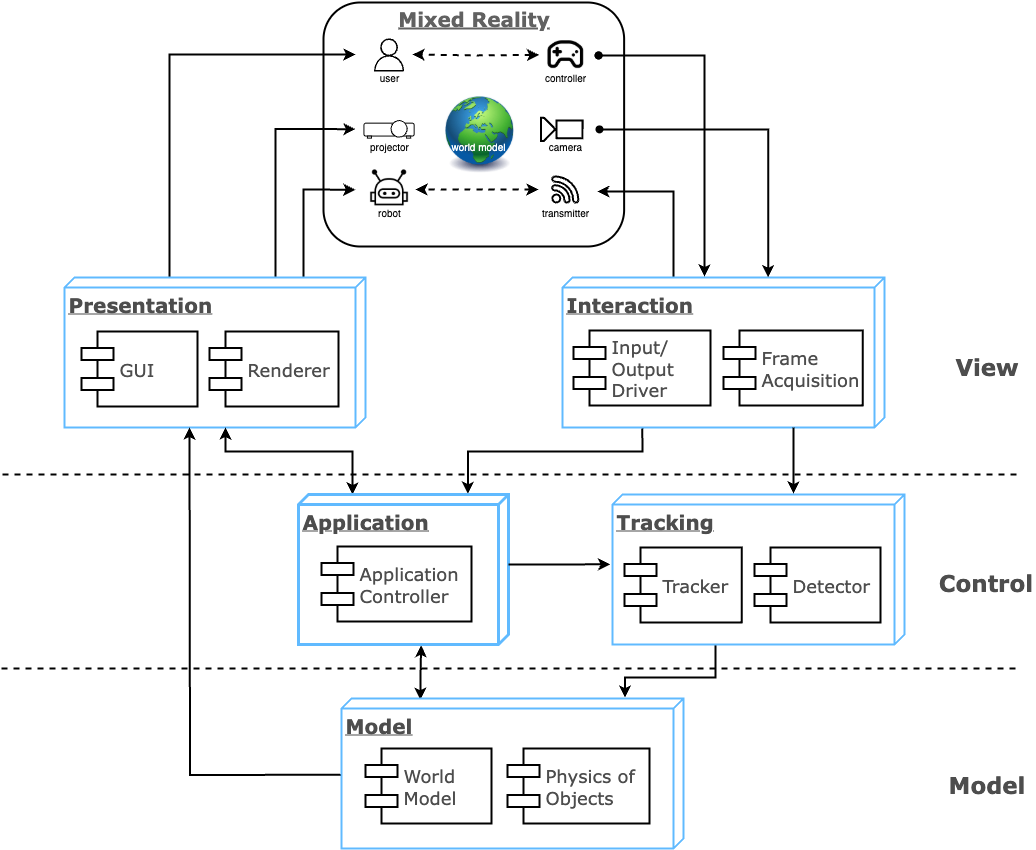

The diagram above was exported from draw.io. Its source (the exported page's mxGraphModel, read from the mxfile embedded in the PNG):
<mxGraphModel dx="2946" dy="2000" grid="0" gridSize="10" guides="1" tooltips="1" connect="1" arrows="1" fold="1" page="1" pageScale="1" pageWidth="1100" pageHeight="850" background="#FFFFFF" math="0" shadow="0">
  <root>
    <mxCell id="0" />
    <mxCell id="1" parent="0" />
    <mxCell id="2" style="rounded=0;orthogonalLoop=1;jettySize=auto;html=1;exitX=1.001;exitY=0.647;exitDx=0;exitDy=0;exitPerimeter=0;entryX=-0.006;entryY=0.171;entryDx=0;entryDy=0;entryPerimeter=0;strokeColor=#000000;edgeStyle=orthogonalEdgeStyle;fontColor=#4D4D4D;strokeWidth=2;fontSize=18;" edge="1" source="28" target="33" parent="1">
      <mxGeometry relative="1" as="geometry">
        <mxPoint x="764" y="582.5" as="sourcePoint" />
        <mxPoint x="751.094" y="670.95" as="targetPoint" />
        <Array as="points">
          <mxPoint x="755" y="620" />
          <mxPoint x="665" y="620" />
        </Array>
      </mxGeometry>
    </mxCell>
    <mxCell id="3" style="rounded=0;orthogonalLoop=1;jettySize=auto;html=1;exitX=1.006;exitY=0.416;exitDx=0;exitDy=0;exitPerimeter=0;entryX=0.008;entryY=0.769;entryDx=0;entryDy=0;entryPerimeter=0;strokeColor=#000000;startArrow=classic;startFill=1;edgeStyle=orthogonalEdgeStyle;fontColor=#4D4D4D;strokeWidth=2;fontSize=18;" edge="1" source="24" target="33" parent="1">
      <mxGeometry relative="1" as="geometry">
        <Array as="points">
          <mxPoint x="461" y="619" />
          <mxPoint x="461" y="619" />
          <mxPoint x="461" y="642" />
        </Array>
      </mxGeometry>
    </mxCell>
    <mxCell id="4" value="&lt;font style=&quot;font-size: 20px;&quot;&gt;&lt;b&gt;Interaction&lt;/b&gt;&lt;/font&gt;" style="verticalAlign=top;align=left;spacingTop=8;spacingLeft=2;spacingRight=12;shape=cube;size=10;direction=south;fontStyle=4;html=1;rounded=0;shadow=0;comic=0;labelBackgroundColor=none;strokeWidth=2;fontFamily=Verdana;fontSize=18;fillColor=none;strokeColor=#60BAFF;fontColor=#4D4D4D;container=0;" vertex="1" parent="1">
      <mxGeometry x="602" y="220" width="322" height="150" as="geometry" />
    </mxCell>
    <mxCell id="5" style="edgeStyle=orthogonalEdgeStyle;rounded=0;orthogonalLoop=1;jettySize=auto;html=1;strokeColor=#000000;endArrow=oval;endFill=1;startArrow=classic;startFill=1;fontColor=#4D4D4D;strokeWidth=2;entryX=0.918;entryY=0.52;entryDx=0;entryDy=0;entryPerimeter=0;exitX=-0.002;exitY=0.361;exitDx=0;exitDy=0;exitPerimeter=0;" edge="1" source="4" target="37" parent="1">
      <mxGeometry relative="1" as="geometry">
        <mxPoint x="708" y="-7" as="targetPoint" />
        <Array as="points">
          <mxPoint x="808" y="72" />
        </Array>
        <mxPoint x="808" y="217" as="sourcePoint" />
      </mxGeometry>
    </mxCell>
    <mxCell id="6" value="Frame &lt;br style=&quot;font-size: 18px;&quot;&gt;Acquisition" style="shape=component;align=left;spacingLeft=36;rounded=0;shadow=0;comic=0;labelBackgroundColor=none;strokeWidth=2;fontFamily=Verdana;fontSize=18;html=1;fillColor=none;strokeColor=#000000;fontColor=#4D4D4D;container=0;" vertex="1" parent="1">
      <mxGeometry x="763" y="273" width="139.29" height="75" as="geometry" />
    </mxCell>
    <mxCell id="7" value="&lt;font style=&quot;font-size: 20px;&quot;&gt;&lt;b&gt;Presentation&lt;/b&gt;&lt;/font&gt;" style="verticalAlign=top;align=left;spacingTop=8;spacingLeft=2;spacingRight=12;shape=cube;size=10;direction=south;fontStyle=4;html=1;rounded=0;shadow=0;comic=0;labelBackgroundColor=none;strokeWidth=2;fontFamily=Verdana;fontSize=18;fillColor=none;strokeColor=#60BAFF;fontColor=#4D4D4D;container=0;" vertex="1" parent="1">
      <mxGeometry x="104" y="220" width="301" height="150" as="geometry" />
    </mxCell>
    <mxCell id="8" style="edgeStyle=orthogonalEdgeStyle;rounded=0;orthogonalLoop=1;jettySize=auto;html=1;strokeColor=#000000;fontColor=#4D4D4D;strokeWidth=2;" edge="1" parent="1">
      <mxGeometry relative="1" as="geometry">
        <Array as="points">
          <mxPoint x="209" y="219" />
          <mxPoint x="209" y="-3" />
        </Array>
        <mxPoint x="395" y="-3" as="targetPoint" />
        <mxPoint x="209" y="219" as="sourcePoint" />
      </mxGeometry>
    </mxCell>
    <mxCell id="9" value="GUI" style="shape=component;align=left;spacingLeft=36;rounded=0;shadow=0;comic=0;labelBackgroundColor=none;strokeWidth=2;fontFamily=Verdana;fontSize=18;html=1;fillColor=none;strokeColor=#000000;fontColor=#4D4D4D;container=0;" vertex="1" parent="1">
      <mxGeometry x="121" y="274" width="116" height="75" as="geometry" />
    </mxCell>
    <mxCell id="10" style="edgeStyle=orthogonalEdgeStyle;rounded=0;orthogonalLoop=1;jettySize=auto;html=1;exitX=-0.007;exitY=0.206;exitDx=0;exitDy=0;entryX=0.106;entryY=0.767;entryDx=0;entryDy=0;strokeColor=#000000;fontColor=#4D4D4D;strokeWidth=2;entryPerimeter=0;exitPerimeter=0;" edge="1" source="7" target="37" parent="1">
      <mxGeometry relative="1" as="geometry">
        <Array as="points">
          <mxPoint x="343" y="132" />
        </Array>
      </mxGeometry>
    </mxCell>
    <mxCell id="11" style="edgeStyle=orthogonalEdgeStyle;rounded=0;orthogonalLoop=1;jettySize=auto;html=1;strokeColor=#000000;fontColor=#4D4D4D;strokeWidth=2;entryX=0.106;entryY=0.519;entryDx=0;entryDy=0;entryPerimeter=0;" edge="1" target="37" parent="1">
      <mxGeometry relative="1" as="geometry">
        <mxPoint x="337" y="-6" as="targetPoint" />
        <Array as="points">
          <mxPoint x="315" y="72" />
        </Array>
        <mxPoint x="315" y="219" as="sourcePoint" />
      </mxGeometry>
    </mxCell>
    <mxCell id="12" value="Renderer" style="shape=component;align=left;spacingLeft=36;rounded=0;shadow=0;comic=0;labelBackgroundColor=none;strokeWidth=2;fontFamily=Verdana;fontSize=18;html=1;fillColor=none;strokeColor=#000000;fontColor=#4D4D4D;container=0;" vertex="1" parent="1">
      <mxGeometry x="249" y="274" width="129" height="75" as="geometry" />
    </mxCell>
    <mxCell id="13" style="edgeStyle=orthogonalEdgeStyle;rounded=0;orthogonalLoop=1;jettySize=auto;html=1;entryX=-0.005;entryY=0.193;entryDx=0;entryDy=0;strokeColor=#000000;fontColor=#4D4D4D;strokeWidth=2;entryPerimeter=0;fontSize=18;exitX=1.007;exitY=0.752;exitDx=0;exitDy=0;exitPerimeter=0;" edge="1" source="4" target="24" parent="1">
      <mxGeometry relative="1" as="geometry">
        <Array as="points">
          <mxPoint x="682" y="394" />
          <mxPoint x="508" y="394" />
        </Array>
        <mxPoint x="682" y="372" as="sourcePoint" />
      </mxGeometry>
    </mxCell>
    <mxCell id="14" style="edgeStyle=orthogonalEdgeStyle;rounded=0;orthogonalLoop=1;jettySize=auto;html=1;strokeColor=#000000;align=center;verticalAlign=middle;fontFamily=Verdana;fontSize=12;fontColor=#4D4D4D;fontStyle=4;labelBackgroundColor=none;endArrow=oval;endFill=1;startArrow=classic;startFill=1;strokeWidth=2;entryX=0.915;entryY=0.217;entryDx=0;entryDy=0;entryPerimeter=0;" edge="1" target="37" parent="1">
      <mxGeometry relative="1" as="geometry">
        <mxPoint x="744" y="219" as="sourcePoint" />
        <mxPoint x="675" y="-20" as="targetPoint" />
        <Array as="points">
          <mxPoint x="744" y="-2" />
        </Array>
      </mxGeometry>
    </mxCell>
    <mxCell id="15" style="edgeStyle=orthogonalEdgeStyle;rounded=0;orthogonalLoop=1;jettySize=auto;html=1;strokeColor=#000000;align=center;verticalAlign=middle;fontFamily=Verdana;fontSize=12;fontColor=#4D4D4D;fontStyle=4;labelBackgroundColor=none;endArrow=classic;strokeWidth=2;entryX=0.911;entryY=0.775;entryDx=0;entryDy=0;entryPerimeter=0;" edge="1" target="37" parent="1">
      <mxGeometry relative="1" as="geometry">
        <mxPoint x="672" y="118" as="targetPoint" />
        <Array as="points">
          <mxPoint x="713" y="134" />
        </Array>
        <mxPoint x="713" y="219" as="sourcePoint" />
      </mxGeometry>
    </mxCell>
    <mxCell id="16" value="Input/&lt;br&gt;Output&lt;div style=&quot;font-size: 18px;&quot;&gt;Driver&lt;/div&gt;" style="shape=component;align=left;spacingLeft=36;rounded=0;shadow=0;comic=0;labelBackgroundColor=none;strokeWidth=2;fontFamily=Verdana;fontSize=18;html=1;fillColor=none;strokeColor=#000000;fontColor=#4D4D4D;container=0;" vertex="1" parent="1">
      <mxGeometry x="613" y="273" width="137" height="75" as="geometry" />
    </mxCell>
    <mxCell id="17" style="edgeStyle=orthogonalEdgeStyle;rounded=0;orthogonalLoop=1;jettySize=auto;html=1;exitX=0;exitY=0.743;exitDx=0;exitDy=0;exitPerimeter=0;fontFamily=Verdana;fontSize=18;fontColor=#4D4D4D;fontStyle=4;labelBackgroundColor=none;strokeColor=#000000;strokeWidth=2;startArrow=classic;startFill=1;" edge="1" source="24" parent="1">
      <mxGeometry relative="1" as="geometry">
        <mxPoint x="461" y="437" as="sourcePoint" />
        <mxPoint x="265" y="370" as="targetPoint" />
        <Array as="points">
          <mxPoint x="392" y="394" />
          <mxPoint x="265" y="394" />
          <mxPoint x="265" y="370" />
        </Array>
      </mxGeometry>
    </mxCell>
    <mxCell id="18" value="Model" style="text;html=1;align=center;verticalAlign=middle;resizable=0;points=[];autosize=1;strokeColor=none;fillColor=none;fontFamily=Verdana;fontSize=23;fontColor=#4D4D4D;fontStyle=1;labelBackgroundColor=none;strokeWidth=2;" vertex="1" parent="1">
      <mxGeometry x="983" y="707" width="86" height="40" as="geometry" />
    </mxCell>
    <mxCell id="19" value="" style="endArrow=none;dashed=1;html=1;rounded=0;strokeColor=#000000;align=center;verticalAlign=middle;fontFamily=Verdana;fontSize=18;fontColor=#4D4D4D;fontStyle=4;labelBackgroundColor=none;edgeStyle=orthogonalEdgeStyle;strokeWidth=2;" edge="1" parent="1">
      <mxGeometry width="50" height="50" relative="1" as="geometry">
        <mxPoint x="42" y="417" as="sourcePoint" />
        <mxPoint x="1059" y="417" as="targetPoint" />
      </mxGeometry>
    </mxCell>
    <mxCell id="20" value="" style="endArrow=none;dashed=1;html=1;rounded=0;strokeColor=#000000;align=center;verticalAlign=middle;fontFamily=Verdana;fontSize=18;fontColor=#4D4D4D;fontStyle=4;labelBackgroundColor=none;edgeStyle=orthogonalEdgeStyle;strokeWidth=2;" edge="1" parent="1">
      <mxGeometry width="50" height="50" relative="1" as="geometry">
        <mxPoint x="41" y="611" as="sourcePoint" />
        <mxPoint x="1058" y="611" as="targetPoint" />
      </mxGeometry>
    </mxCell>
    <mxCell id="21" value="Control" style="text;html=1;align=center;verticalAlign=middle;resizable=0;points=[];autosize=1;strokeColor=none;fillColor=none;fontFamily=Verdana;fontSize=23;fontColor=#4D4D4D;fontStyle=1;labelBackgroundColor=none;strokeWidth=2;" vertex="1" parent="1">
      <mxGeometry x="974" y="504.5" width="102" height="40" as="geometry" />
    </mxCell>
    <mxCell id="22" value="View" style="text;html=1;align=center;verticalAlign=middle;resizable=0;points=[];autosize=1;strokeColor=none;fillColor=none;fontFamily=Verdana;fontSize=23;fontColor=#4D4D4D;fontStyle=1;labelBackgroundColor=none;strokeWidth=2;" vertex="1" parent="1">
      <mxGeometry x="989" y="288.5" width="73" height="40" as="geometry" />
    </mxCell>
    <mxCell id="23" value="" style="group;fontSize=18;" connectable="0" vertex="1" parent="1">
      <mxGeometry x="338" y="437" width="210" height="150" as="geometry" />
    </mxCell>
    <mxCell id="24" value="&lt;b&gt;&lt;font style=&quot;font-size: 20px;&quot;&gt;Application&lt;/font&gt;&lt;/b&gt;" style="verticalAlign=top;align=left;spacingTop=8;spacingLeft=2;spacingRight=12;shape=cube;size=10;direction=south;fontStyle=4;html=1;rounded=0;shadow=0;comic=0;labelBackgroundColor=none;strokeWidth=3;fontFamily=Verdana;fontSize=18;fillColor=none;strokeColor=#60BAFF;fontColor=#4D4D4D;container=0;" vertex="1" parent="23">
      <mxGeometry width="210" height="150" as="geometry" />
    </mxCell>
    <mxCell id="25" value="Application&amp;nbsp;&lt;div style=&quot;font-size: 18px;&quot;&gt;Controller&lt;/div&gt;" style="shape=component;align=left;spacingLeft=36;rounded=0;shadow=0;comic=0;labelBackgroundColor=none;strokeWidth=2;fontFamily=Verdana;fontSize=18;html=1;fillColor=none;strokeColor=#000000;fontColor=#4D4D4D;container=0;" vertex="1" parent="23">
      <mxGeometry x="23" y="52" width="150" height="75" as="geometry" />
    </mxCell>
    <mxCell id="26" value="" style="group;fontSize=18;" connectable="0" vertex="1" parent="1">
      <mxGeometry x="652" y="437" width="292" height="150" as="geometry" />
    </mxCell>
    <mxCell id="28" value="&lt;font style=&quot;font-size: 20px;&quot;&gt;&lt;b&gt;Tracking&lt;/b&gt;&lt;/font&gt;" style="verticalAlign=top;align=left;spacingTop=8;spacingLeft=2;spacingRight=12;shape=cube;size=10;direction=south;fontStyle=4;html=1;rounded=0;shadow=0;comic=0;labelBackgroundColor=none;strokeWidth=2;fontFamily=Verdana;fontSize=18;fillColor=none;strokeColor=#60BAFF;fontColor=#4D4D4D;container=0;" vertex="1" parent="26">
      <mxGeometry width="292" height="150" as="geometry" />
    </mxCell>
    <mxCell id="29" value="Tracker" style="shape=component;align=left;spacingLeft=36;rounded=0;shadow=0;comic=0;labelBackgroundColor=none;strokeWidth=2;fontFamily=Verdana;fontSize=18;html=1;fillColor=none;strokeColor=#000000;fontColor=#4D4D4D;container=0;" vertex="1" parent="26">
      <mxGeometry x="12" y="53" width="117.29" height="75" as="geometry" />
    </mxCell>
    <mxCell id="30" value="Detector" style="shape=component;align=left;spacingLeft=36;rounded=0;shadow=0;comic=0;labelBackgroundColor=none;strokeWidth=2;fontFamily=Verdana;fontSize=18;html=1;fillColor=none;strokeColor=#000000;fontColor=#4D4D4D;container=0;" vertex="1" parent="26">
      <mxGeometry x="142" y="53" width="126" height="75" as="geometry" />
    </mxCell>
    <mxCell id="27" style="edgeStyle=orthogonalEdgeStyle;rounded=0;orthogonalLoop=1;jettySize=auto;html=1;exitX=0;exitY=0;exitDx=70;exitDy=0;exitPerimeter=0;entryX=0.465;entryY=1.008;entryDx=0;entryDy=0;entryPerimeter=0;strokeColor=#000000;fontColor=#4D4D4D;strokeWidth=2;fontSize=18;" edge="1" parent="1" source="24" target="28">
      <mxGeometry relative="1" as="geometry" />
    </mxCell>
    <mxCell id="31" style="edgeStyle=orthogonalEdgeStyle;rounded=0;orthogonalLoop=1;jettySize=auto;html=1;exitX=1.001;exitY=0.284;exitDx=0;exitDy=0;strokeWidth=2;fontSize=18;exitPerimeter=0;" edge="1" source="4" parent="1">
      <mxGeometry relative="1" as="geometry">
        <mxPoint x="833" y="436" as="targetPoint" />
        <Array as="points">
          <mxPoint x="833" y="436" />
        </Array>
      </mxGeometry>
    </mxCell>
    <mxCell id="32" value="" style="group;fontSize=18;" connectable="0" vertex="1" parent="1">
      <mxGeometry x="381" y="641" width="342" height="150" as="geometry" />
    </mxCell>
    <mxCell id="33" value="&lt;font style=&quot;font-size: 20px;&quot;&gt;&lt;b&gt;Model&lt;/b&gt;&lt;/font&gt;" style="verticalAlign=top;align=left;spacingTop=8;spacingLeft=2;spacingRight=12;shape=cube;size=10;direction=south;fontStyle=4;html=1;rounded=0;shadow=0;comic=0;labelBackgroundColor=none;strokeWidth=2;fontFamily=Verdana;fontSize=18;fillColor=none;strokeColor=#60BAFF;fontColor=#4D4D4D;container=0;" vertex="1" parent="32">
      <mxGeometry width="342" height="150" as="geometry" />
    </mxCell>
    <mxCell id="34" value="World &lt;br&gt;Model" style="shape=component;align=left;spacingLeft=36;rounded=0;shadow=0;comic=0;labelBackgroundColor=none;strokeWidth=2;fontFamily=Verdana;fontSize=18;html=1;fillColor=none;strokeColor=#000000;fontColor=#4D4D4D;container=0;" vertex="1" parent="32">
      <mxGeometry x="24" y="50" width="126" height="75" as="geometry" />
    </mxCell>
    <mxCell id="35" value="Physics of &lt;br style=&quot;font-size: 18px;&quot;&gt;Objects" style="shape=component;align=left;spacingLeft=36;rounded=0;shadow=0;comic=0;labelBackgroundColor=none;strokeWidth=2;fontFamily=Verdana;fontSize=18;html=1;fillColor=none;strokeColor=#000000;fontColor=#4D4D4D;container=0;" vertex="1" parent="32">
      <mxGeometry x="166" y="50" width="142" height="75" as="geometry" />
    </mxCell>
    <mxCell id="36" style="edgeStyle=orthogonalEdgeStyle;rounded=0;orthogonalLoop=1;jettySize=auto;html=1;entryX=1.03;entryY=0.759;entryDx=0;entryDy=0;entryPerimeter=0;strokeWidth=2;fontSize=18;exitX=0.509;exitY=1.003;exitDx=0;exitDy=0;exitPerimeter=0;" edge="1" source="33" parent="1">
      <mxGeometry relative="1" as="geometry">
        <mxPoint x="379" y="717" as="sourcePoint" />
        <mxPoint x="229.0109999999997" y="370" as="targetPoint" />
      </mxGeometry>
    </mxCell>
    <mxCell id="37" value="" style="rounded=1;whiteSpace=wrap;html=1;shadow=0;comic=0;strokeColor=#000000;strokeWidth=2;align=left;verticalAlign=top;spacingLeft=2;spacingRight=12;spacingTop=8;fontFamily=Verdana;fontSize=12;fontColor=#4D4D4D;fontStyle=4;labelBackgroundColor=none;fillColor=none;" vertex="1" parent="1">
      <mxGeometry x="363" y="-55" width="300.63" height="244" as="geometry" />
    </mxCell>
    <mxCell id="38" value="" style="image;html=1;image=img/lib/clip_art/general/Earth_globe_128x128.png;strokeColor=#000000;fontColor=#4D4D4D;strokeWidth=2;" vertex="1" parent="1">
      <mxGeometry x="467.84835306781486" y="38.84615384615384" width="102.2595048439182" height="76.37135278514589" as="geometry" />
    </mxCell>
    <mxCell id="39" value="" style="shape=image;verticalLabelPosition=bottom;labelBackgroundColor=default;verticalAlign=top;aspect=fixed;imageAspect=0;image=https://icons.veryicon.com/png/o/miscellaneous/intellectual-property/robot-24.png;rotation=0;strokeColor=#000000;fontColor=#4D4D4D;strokeWidth=0;" vertex="1" parent="1">
      <mxGeometry x="408" y="109.39" width="41.08" height="41.08" as="geometry" />
    </mxCell>
    <mxCell id="40" value="" style="sketch=0;outlineConnect=0;dashed=0;verticalLabelPosition=bottom;verticalAlign=top;align=center;html=1;fontSize=12;fontStyle=0;aspect=fixed;pointerEvents=1;shape=mxgraph.aws4.user;strokeColor=#000000;fontColor=#4D4D4D;fillColor=#000000;strokeWidth=2;" vertex="1" parent="1">
      <mxGeometry x="412" y="-19.12" width="33.08" height="33.08" as="geometry" />
    </mxCell>
    <mxCell id="41" style="edgeStyle=orthogonalEdgeStyle;rounded=0;orthogonalLoop=1;jettySize=auto;html=1;strokeColor=#000000;align=center;verticalAlign=middle;fontFamily=Verdana;fontSize=12;fontColor=#4D4D4D;fontStyle=4;labelBackgroundColor=none;endArrow=classic;dashed=1;startArrow=classic;startFill=1;strokeWidth=2;" edge="1" parent="1">
      <mxGeometry relative="1" as="geometry">
        <mxPoint x="578.5216146393972" y="-2.575596816976123" as="sourcePoint" />
        <mxPoint x="452" y="-3" as="targetPoint" />
      </mxGeometry>
    </mxCell>
    <mxCell id="42" value="" style="shape=image;html=1;verticalAlign=top;verticalLabelPosition=bottom;labelBackgroundColor=#ffffff;imageAspect=0;aspect=fixed;image=https://cdn0.iconfinder.com/data/icons/game-asset-1/24/controller-128.png;strokeColor=#000000;fontColor=#4D4D4D;strokeWidth=1;" vertex="1" parent="1">
      <mxGeometry x="585.3561916451627" y="-21.9920424403183" width="38.83268796909329" height="38.83268796909329" as="geometry" />
    </mxCell>
    <mxCell id="43" value="" style="verticalAlign=top;verticalLabelPosition=bottom;labelPosition=center;align=center;html=1;outlineConnect=0;gradientDirection=north;strokeWidth=31;shape=mxgraph.networks.video_projector;perimeterSpacing=13;gradientColor=none;" vertex="1" parent="1">
      <mxGeometry x="403.41" y="63.06" width="50.26" height="17.59" as="geometry" />
    </mxCell>
    <mxCell id="44" value="" style="sketch=0;pointerEvents=1;shadow=0;dashed=0;html=1;labelPosition=center;verticalLabelPosition=bottom;verticalAlign=top;outlineConnect=0;align=center;shape=mxgraph.office.devices.video_camera;flipH=1;fillColor=#FFFFFF;fontColor=#4D4D4D;strokeColor=#000000;direction=east;strokeWidth=2;" vertex="1" parent="1">
      <mxGeometry x="580.5409162540366" y="60.20424403183024" width="48.46323875134553" height="23.29973474801061" as="geometry" />
    </mxCell>
    <mxCell id="45" style="edgeStyle=orthogonalEdgeStyle;rounded=0;orthogonalLoop=1;jettySize=auto;html=1;strokeColor=#000000;align=center;verticalAlign=middle;fontFamily=Verdana;fontSize=12;fontColor=#4D4D4D;fontStyle=4;labelBackgroundColor=none;endArrow=classic;curved=1;dashed=1;startArrow=classic;startFill=1;strokeWidth=2;" edge="1" parent="1">
      <mxGeometry relative="1" as="geometry">
        <mxPoint x="578" y="132" as="sourcePoint" />
        <mxPoint x="455" y="132" as="targetPoint" />
      </mxGeometry>
    </mxCell>
    <mxCell id="46" value="" style="sketch=0;pointerEvents=1;shadow=0;dashed=0;html=1;aspect=fixed;labelPosition=center;verticalLabelPosition=bottom;verticalAlign=top;align=center;outlineConnect=0;shape=mxgraph.vvd.wi_fi;rounded=0;comic=0;strokeWidth=1;spacingLeft=2;spacingRight=12;spacingTop=8;fontFamily=Verdana;fontSize=12;fontStyle=4;labelBackgroundColor=none;fillColor=#FCFCFC;strokeColor=#000000;fontColor=#4D4D4D;" vertex="1" parent="1">
      <mxGeometry x="591.1810948405266" y="118.45358090185678" width="27.182881578365304" height="27.182881578365304" as="geometry" />
    </mxCell>
    <mxCell id="47" value="&lt;b&gt;Mixed Reality&lt;/b&gt;" style="text;html=1;align=center;verticalAlign=middle;resizable=0;points=[];autosize=1;strokeColor=none;fillColor=none;fontFamily=Verdana;fontSize=20;fontColor=#616161;fontStyle=4;labelBackgroundColor=none;strokeWidth=2;" vertex="1" parent="1">
      <mxGeometry x="428.8104736275565" y="-57.99" width="169" height="36" as="geometry" />
    </mxCell>
    <mxCell id="48" value="" style="rounded=0;whiteSpace=wrap;html=1;shadow=0;comic=0;strokeColor=none;strokeWidth=2;align=left;verticalAlign=middle;spacingLeft=36;fontFamily=Verdana;fontSize=12;fontColor=#4D4D4D;labelBackgroundColor=none;fillColor=default;" vertex="1" parent="1">
      <mxGeometry x="623.1792465016147" y="60.52785145888595" width="7.7665446716899895" height="38.83289124668435" as="geometry" />
    </mxCell>
    <mxCell id="49" style="edgeStyle=orthogonalEdgeStyle;rounded=0;orthogonalLoop=1;jettySize=auto;html=1;strokeColor=#000000;align=center;verticalAlign=middle;fontFamily=Verdana;fontSize=12;fontColor=#4D4D4D;fontStyle=4;labelBackgroundColor=none;endArrow=oval;endFill=1;startArrow=classic;startFill=1;strokeWidth=2;entryX=0.915;entryY=0.217;entryDx=0;entryDy=0;entryPerimeter=0;" edge="1" target="37" parent="1">
      <mxGeometry relative="1" as="geometry">
        <mxPoint x="744" y="219" as="sourcePoint" />
        <mxPoint x="638" y="-2" as="targetPoint" />
        <Array as="points">
          <mxPoint x="744" y="-2" />
        </Array>
      </mxGeometry>
    </mxCell>
    <mxCell id="50" value="controller" style="text;strokeColor=none;align=center;fillColor=none;html=1;verticalAlign=middle;whiteSpace=wrap;rounded=0;fontSize=10;" vertex="1" parent="1">
      <mxGeometry x="574.7700000000001" y="4" width="60" height="30" as="geometry" />
    </mxCell>
    <mxCell id="51" value="camera" style="text;strokeColor=none;align=center;fillColor=none;html=1;verticalAlign=middle;whiteSpace=wrap;rounded=0;fontSize=10;" vertex="1" parent="1">
      <mxGeometry x="574.7700000000001" y="73" width="60" height="30" as="geometry" />
    </mxCell>
    <mxCell id="52" value="transmitter" style="text;strokeColor=none;align=center;fillColor=none;html=1;verticalAlign=middle;whiteSpace=wrap;rounded=0;fontSize=10;" vertex="1" parent="1">
      <mxGeometry x="574.77" y="139" width="60" height="30" as="geometry" />
    </mxCell>
    <mxCell id="53" value="robot" style="text;strokeColor=none;align=center;fillColor=none;html=1;verticalAlign=middle;whiteSpace=wrap;rounded=0;fontSize=10;" vertex="1" parent="1">
      <mxGeometry x="398.54" y="139" width="60" height="30" as="geometry" />
    </mxCell>
    <mxCell id="54" value="projector" style="text;strokeColor=none;align=center;fillColor=none;html=1;verticalAlign=middle;whiteSpace=wrap;rounded=0;fontSize=10;" vertex="1" parent="1">
      <mxGeometry x="398.53999999999996" y="73" width="60" height="30" as="geometry" />
    </mxCell>
    <mxCell id="55" value="user" style="text;strokeColor=none;align=center;fillColor=none;html=1;verticalAlign=middle;whiteSpace=wrap;rounded=0;fontSize=10;" vertex="1" parent="1">
      <mxGeometry x="398.54" y="3.9999999999999947" width="60" height="30" as="geometry" />
    </mxCell>
    <mxCell id="56" value="world model" style="text;strokeColor=none;align=center;fillColor=none;html=1;verticalAlign=middle;whiteSpace=wrap;rounded=0;fontSize=10;fontColor=#FFFFFF;" vertex="1" parent="1">
      <mxGeometry x="488" y="73" width="60" height="30" as="geometry" />
    </mxCell>
  </root>
</mxGraphModel>